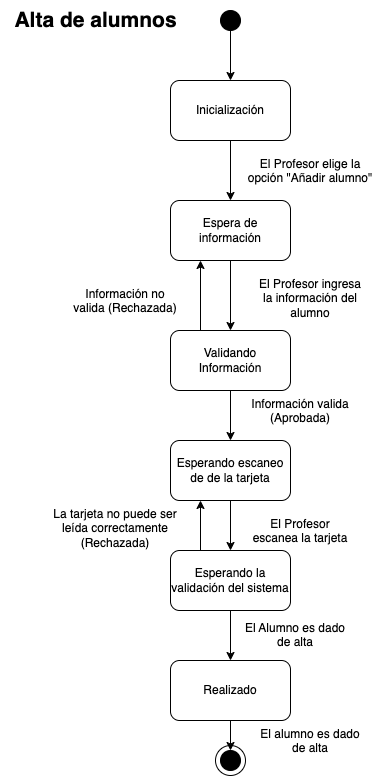

The diagram above was exported from draw.io. Its source (the exported page's mxGraphModel, read from the mxfile embedded in the PNG):
<mxGraphModel dx="936" dy="586" grid="1" gridSize="10" guides="1" tooltips="1" connect="1" arrows="1" fold="1" page="1" pageScale="1" pageWidth="1169" pageHeight="827" math="0" shadow="0">
  <root>
    <mxCell id="0" />
    <mxCell id="1" parent="0" />
    <mxCell id="y82OgEV66uFPziZWA8tG-29" value="" style="ellipse;whiteSpace=wrap;html=1;aspect=fixed;" parent="1" vertex="1">
      <mxGeometry x="285" y="766" width="30" height="30" as="geometry" />
    </mxCell>
    <mxCell id="7URu3OrVpjNW41A9DWoU-4" style="edgeStyle=orthogonalEdgeStyle;rounded=0;orthogonalLoop=1;jettySize=auto;html=1;exitX=0.5;exitY=1;exitDx=0;exitDy=0;entryX=0.5;entryY=0;entryDx=0;entryDy=0;" parent="1" source="y82OgEV66uFPziZWA8tG-1" target="7URu3OrVpjNW41A9DWoU-2" edge="1">
      <mxGeometry relative="1" as="geometry" />
    </mxCell>
    <mxCell id="y82OgEV66uFPziZWA8tG-1" value="" style="ellipse;whiteSpace=wrap;html=1;aspect=fixed;strokeColor=default;fillColor=#000000;" parent="1" vertex="1">
      <mxGeometry x="290" y="31" width="20" height="20" as="geometry" />
    </mxCell>
    <mxCell id="y82OgEV66uFPziZWA8tG-3" value="Espera de información" style="rounded=1;whiteSpace=wrap;html=1;" parent="1" vertex="1">
      <mxGeometry x="240" y="221" width="120" height="60" as="geometry" />
    </mxCell>
    <mxCell id="y82OgEV66uFPziZWA8tG-5" value="El Profesor elige la opción &quot;Añadir alumno&quot;" style="text;whiteSpace=wrap;align=center;" parent="1" vertex="1">
      <mxGeometry x="315" y="171" width="130" height="40" as="geometry" />
    </mxCell>
    <mxCell id="y82OgEV66uFPziZWA8tG-6" value="El Profesor ingresa la información del alumno" style="text;whiteSpace=wrap;align=center;" parent="1" vertex="1">
      <mxGeometry x="325" y="291" width="110" height="40" as="geometry" />
    </mxCell>
    <mxCell id="y82OgEV66uFPziZWA8tG-7" value="Validando Información" style="rounded=1;whiteSpace=wrap;html=1;" parent="1" vertex="1">
      <mxGeometry x="240" y="351" width="120" height="60" as="geometry" />
    </mxCell>
    <mxCell id="y82OgEV66uFPziZWA8tG-8" value="" style="endArrow=classic;html=1;rounded=0;exitX=0.5;exitY=1;exitDx=0;exitDy=0;entryX=0.5;entryY=0;entryDx=0;entryDy=0;" parent="1" source="y82OgEV66uFPziZWA8tG-3" target="y82OgEV66uFPziZWA8tG-7" edge="1">
      <mxGeometry width="50" height="50" relative="1" as="geometry">
        <mxPoint x="390" y="331" as="sourcePoint" />
        <mxPoint x="440" y="281" as="targetPoint" />
      </mxGeometry>
    </mxCell>
    <mxCell id="y82OgEV66uFPziZWA8tG-9" value="" style="endArrow=classic;html=1;rounded=0;exitX=0.25;exitY=0;exitDx=0;exitDy=0;entryX=0.25;entryY=1;entryDx=0;entryDy=0;" parent="1" source="y82OgEV66uFPziZWA8tG-7" target="y82OgEV66uFPziZWA8tG-3" edge="1">
      <mxGeometry width="50" height="50" relative="1" as="geometry">
        <mxPoint x="310" y="251" as="sourcePoint" />
        <mxPoint x="310" y="321" as="targetPoint" />
      </mxGeometry>
    </mxCell>
    <mxCell id="y82OgEV66uFPziZWA8tG-10" value="Información no valida (Rechazada)" style="text;whiteSpace=wrap;align=center;" parent="1" vertex="1">
      <mxGeometry x="140" y="301" width="110" height="40" as="geometry" />
    </mxCell>
    <mxCell id="y82OgEV66uFPziZWA8tG-11" value="" style="endArrow=classic;html=1;rounded=0;exitX=0.5;exitY=1;exitDx=0;exitDy=0;entryX=0.5;entryY=0;entryDx=0;entryDy=0;" parent="1" source="y82OgEV66uFPziZWA8tG-7" target="y82OgEV66uFPziZWA8tG-15" edge="1">
      <mxGeometry width="50" height="50" relative="1" as="geometry">
        <mxPoint x="290" y="414" as="sourcePoint" />
        <mxPoint x="300" y="461" as="targetPoint" />
      </mxGeometry>
    </mxCell>
    <mxCell id="y82OgEV66uFPziZWA8tG-14" value="Información valida (Aprobada)" style="text;whiteSpace=wrap;align=center;" parent="1" vertex="1">
      <mxGeometry x="315" y="411" width="110" height="40" as="geometry" />
    </mxCell>
    <mxCell id="y82OgEV66uFPziZWA8tG-22" style="edgeStyle=orthogonalEdgeStyle;rounded=0;orthogonalLoop=1;jettySize=auto;html=1;exitX=0.5;exitY=1;exitDx=0;exitDy=0;entryX=0.5;entryY=0;entryDx=0;entryDy=0;" parent="1" source="y82OgEV66uFPziZWA8tG-15" target="y82OgEV66uFPziZWA8tG-21" edge="1">
      <mxGeometry relative="1" as="geometry" />
    </mxCell>
    <mxCell id="y82OgEV66uFPziZWA8tG-15" value="Esperando escaneo de de la tarjeta" style="rounded=1;whiteSpace=wrap;html=1;" parent="1" vertex="1">
      <mxGeometry x="240" y="461" width="120" height="60" as="geometry" />
    </mxCell>
    <mxCell id="y82OgEV66uFPziZWA8tG-20" value="El Profesor escanea la tarjeta" style="text;whiteSpace=wrap;align=center;" parent="1" vertex="1">
      <mxGeometry x="315" y="531" width="110" height="40" as="geometry" />
    </mxCell>
    <mxCell id="y82OgEV66uFPziZWA8tG-21" value="Esperando la validación del sistema" style="rounded=1;whiteSpace=wrap;html=1;" parent="1" vertex="1">
      <mxGeometry x="240" y="571" width="120" height="60" as="geometry" />
    </mxCell>
    <mxCell id="y82OgEV66uFPziZWA8tG-23" value="" style="endArrow=classic;html=1;rounded=0;exitX=0.25;exitY=0;exitDx=0;exitDy=0;entryX=0.25;entryY=1;entryDx=0;entryDy=0;" parent="1" source="y82OgEV66uFPziZWA8tG-21" target="y82OgEV66uFPziZWA8tG-15" edge="1">
      <mxGeometry width="50" height="50" relative="1" as="geometry">
        <mxPoint x="280" y="321" as="sourcePoint" />
        <mxPoint x="270" y="491" as="targetPoint" />
        <Array as="points" />
      </mxGeometry>
    </mxCell>
    <mxCell id="y82OgEV66uFPziZWA8tG-24" value="La tarjeta no puede ser leída correctamente (Rechazada)" style="text;whiteSpace=wrap;align=center;" parent="1" vertex="1">
      <mxGeometry x="120" y="521" width="130" height="40" as="geometry" />
    </mxCell>
    <mxCell id="y82OgEV66uFPziZWA8tG-25" style="edgeStyle=orthogonalEdgeStyle;rounded=0;orthogonalLoop=1;jettySize=auto;html=1;exitX=0.5;exitY=1;exitDx=0;exitDy=0;entryX=0.5;entryY=0;entryDx=0;entryDy=0;" parent="1" source="y82OgEV66uFPziZWA8tG-21" target="y82OgEV66uFPziZWA8tG-27" edge="1">
      <mxGeometry relative="1" as="geometry">
        <mxPoint x="299.64" y="631" as="sourcePoint" />
        <mxPoint x="300" y="681" as="targetPoint" />
      </mxGeometry>
    </mxCell>
    <mxCell id="y82OgEV66uFPziZWA8tG-26" value="El Alumno es dado de alta" style="text;whiteSpace=wrap;align=center;" parent="1" vertex="1">
      <mxGeometry x="310" y="635" width="110" height="40" as="geometry" />
    </mxCell>
    <mxCell id="y82OgEV66uFPziZWA8tG-30" value="" style="edgeStyle=orthogonalEdgeStyle;rounded=0;orthogonalLoop=1;jettySize=auto;html=1;" parent="1" source="y82OgEV66uFPziZWA8tG-27" target="y82OgEV66uFPziZWA8tG-28" edge="1">
      <mxGeometry relative="1" as="geometry" />
    </mxCell>
    <mxCell id="y82OgEV66uFPziZWA8tG-27" value="Realizado" style="rounded=1;whiteSpace=wrap;html=1;" parent="1" vertex="1">
      <mxGeometry x="240" y="681" width="120" height="60" as="geometry" />
    </mxCell>
    <mxCell id="y82OgEV66uFPziZWA8tG-28" value="" style="ellipse;whiteSpace=wrap;html=1;aspect=fixed;strokeColor=default;fillColor=#000000;" parent="1" vertex="1">
      <mxGeometry x="290" y="771" width="20" height="20" as="geometry" />
    </mxCell>
    <mxCell id="7URu3OrVpjNW41A9DWoU-3" style="edgeStyle=orthogonalEdgeStyle;rounded=0;orthogonalLoop=1;jettySize=auto;html=1;exitX=0.5;exitY=1;exitDx=0;exitDy=0;entryX=0.5;entryY=0;entryDx=0;entryDy=0;" parent="1" source="7URu3OrVpjNW41A9DWoU-2" target="y82OgEV66uFPziZWA8tG-3" edge="1">
      <mxGeometry relative="1" as="geometry" />
    </mxCell>
    <mxCell id="7URu3OrVpjNW41A9DWoU-2" value="Inicialización" style="rounded=1;whiteSpace=wrap;html=1;" parent="1" vertex="1">
      <mxGeometry x="240" y="101" width="120" height="60" as="geometry" />
    </mxCell>
    <mxCell id="CmMmy__UmDcX60-P2JMq-3" value="Alta de alumnos" style="text;html=1;align=center;verticalAlign=middle;resizable=0;points=[];autosize=1;strokeColor=none;fillColor=none;fontSize=21;fontStyle=1" parent="1" vertex="1">
      <mxGeometry x="70" y="21" width="190" height="40" as="geometry" />
    </mxCell>
    <mxCell id="CmMmy__UmDcX60-P2JMq-4" value="El alumno es dado de alta" style="text;whiteSpace=wrap;align=center;" parent="1" vertex="1">
      <mxGeometry x="325" y="741" width="110" height="40" as="geometry" />
    </mxCell>
  </root>
</mxGraphModel>